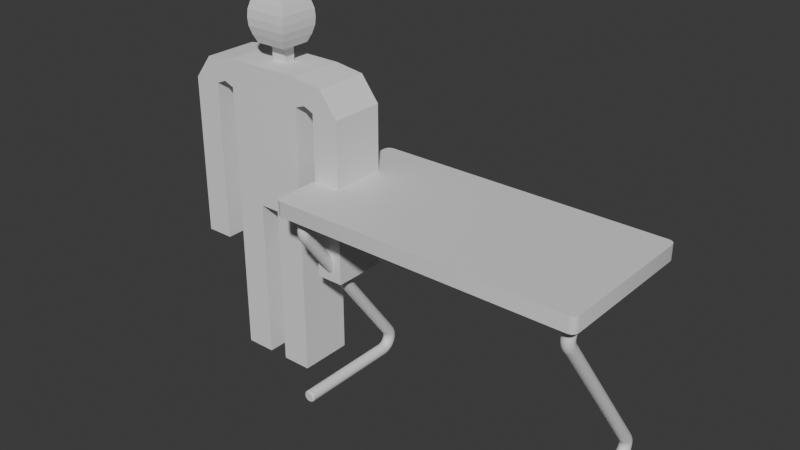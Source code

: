 # Source: Desk.blend  (saved by Blender 4.1.23; exported with 4.5.12 LTS)
import bpy
from mathutils import Matrix  # noqa: F401  (used for matrix-valued properties, if any)

bpy.ops.wm.read_factory_settings(use_empty=True)
scene = bpy.context.scene
scene.name = 'Scene'

# ---- collections
col_desk = bpy.data.collections.new('Desk'); scene.collection.children.link(col_desk)
col_reference = bpy.data.collections.new('Reference'); scene.collection.children.link(col_reference)

# ---- materials (node trees are filled in below, after node groups)
mat_tabletop = bpy.data.materials.new('Tabletop')
mat_tabletop.use_transparent_shadow = False
mat_supports = bpy.data.materials.new('Supports')
mat_supports.use_transparent_shadow = False

# ---- material node trees
mat_tabletop.use_nodes = True; mat_tabletop.node_tree.nodes.clear()
_N = mat_tabletop.node_tree.nodes; _L = mat_tabletop.node_tree.links
n0 = _N.new('ShaderNodeBsdfPrincipled'); n0.name = 'Principled BSDF'; n0.location = (10, 300)
n1 = _N.new('ShaderNodeOutputMaterial'); n1.name = 'Material Output'; n1.location = (300, 300)
_L.new(n0.outputs[0], n1.inputs[0])
n1.is_active_output = True
mat_supports.use_nodes = True; mat_supports.node_tree.nodes.clear()
_N = mat_supports.node_tree.nodes; _L = mat_supports.node_tree.links
n0 = _N.new('ShaderNodeBsdfPrincipled'); n0.name = 'Principled BSDF'; n0.location = (10, 300)
n1 = _N.new('ShaderNodeOutputMaterial'); n1.name = 'Material Output'; n1.location = (300, 300)
_L.new(n0.outputs[0], n1.inputs[0])
n1.is_active_output = True

# ---- world
world_world = bpy.data.worlds.new('World'); scene.world = world_world
world_world.use_nodes = True; world_world.node_tree.nodes.clear()
_N = world_world.node_tree.nodes; _L = world_world.node_tree.links
n0 = _N.new('ShaderNodeOutputWorld'); n0.name = 'World Output'; n0.location = (300, 300)
n1 = _N.new('ShaderNodeBackground'); n1.name = 'Background'; n1.location = (10, 300)
n1.inputs[0].default_value = (0.05088, 0.05088, 0.05088, 1.0)
_L.new(n1.outputs[0], n0.inputs[0])
n0.is_active_output = True
world_world.color = (0.05088, 0.05088, 0.05088)
world_world.use_sun_shadow = False
world_world.sun_shadow_jitter_overblur = 0.0

# ---- meshes
me_cube_001 = bpy.data.meshes.new('Cube.001')
me_cube_001.from_pydata([(-0.72, -0.375, -0.0375), (-0.75, -0.345, -0.0375), (-0.735, -0.371, -0.0375), (-0.746, -0.36, -0.0375), (-0.75, -0.345, 0.0375), (-0.72, -0.375, 0.0375), (-0.746, -0.36, 0.0375), (-0.735, -0.371, 0.0375), (-0.75, 0.345, -0.0375), (-0.72, 0.375, -0.0375), (-0.746, 0.36, -0.0375), (-0.735, 0.371, -0.0375), (-0.72, 0.375, 0.0375), (-0.75, 0.345, 0.0375), (-0.735, 0.371, 0.0375), (-0.746, 0.36, 0.0375), (0.75, -0.345, -0.0375), (0.72, -0.375, -0.0375), (0.746, -0.36, -0.0375), (0.735, -0.371, -0.0375), (0.72, -0.375, 0.0375), (0.75, -0.345, 0.0375), (0.735, -0.371, 0.0375), (0.746, -0.36, 0.0375), (0.72, 0.375, -0.0375), (0.75, 0.345, -0.0375), (0.735, 0.371, -0.0375), (0.746, 0.36, -0.0375), (0.75, 0.345, 0.0375), (0.72, 0.375, 0.0375), (0.746, 0.36, 0.0375), (0.735, 0.371, 0.0375)], [], [(17, 20, 5, 0), (25, 28, 21, 16), (28, 30, 31, 29, 12, 14, 15, 13, 4, 6, 7, 5, 20, 22, 23, 21), (1, 4, 13, 8), (9, 12, 29, 24), (0, 5, 7, 2), (2, 7, 6, 3), (3, 6, 4, 1), (12, 9, 11, 14), (14, 11, 10, 15), (15, 10, 8, 13), (28, 25, 27, 30), (30, 27, 26, 31), (31, 26, 24, 29), (20, 17, 19, 22), (22, 19, 18, 23), (23, 18, 16, 21), (8, 10, 11, 9, 24, 26, 27, 25, 16, 18, 19, 17, 0, 2, 3, 1)])
me_cube_001.polygons.foreach_set('use_smooth', [True] * 18)
_k = set([(0, 2), (0, 17), (1, 3), (1, 8), (2, 3), (4, 6), (4, 13), (5, 7), (5, 20), (6, 7), (8, 10), (9, 11), (9, 24), (10, 11), (12, 14), (12, 29), (13, 15), (14, 15), (16, 18), (16, 25), (17, 19), (18, 19), (20, 22), (21, 23), (21, 28), (22, 23), (24, 26), (25, 27), (26, 27), (28, 30), (29, 31), (30, 31)])
me_cube_001.attributes.new('sharp_edge', 'BOOLEAN', 'EDGE').data.foreach_set('value', [ (min(e.vertices), max(e.vertices)) in _k for e in me_cube_001.edges])
_uv = me_cube_001.uv_layers.new(name='UVMap')
_uv.uv.foreach_set('vector', [0.375, 0.755, 0.625, 0.755, 0.625, 0.995, 0.375, 0.995, 0.375, 0.51, 0.625, 0.51, 0.625, 0.74, 0.375, 0.74, 0.625, 0.51, 0.6257, 0.505, 0.6275, 0.5013, 0.63, 0.5, 0.87, 0.5, 0.8725, 0.5013, 0.8743, 0.505, 0.875, 0.51, 0.875, 0.74, 0.8743, 0.745, 0.8725, 0.7487, 0.87, 0.75, 0.63, 0.75, 0.6275, 0.7487, 0.6257, 0.745, 0.625, 0.74, 0.375, 0.01, 0.625, 0.01, 0.625, 0.24, 0.375, 0.24, 0.375, 0.255, 0.625, 0.255, 0.625, 0.495, 0.375, 0.495, 0.375, 0.995, 0.625, 0.995, 0.625, 1.0, 0.375, 1.0, 0.375, 0.0, 0.625, 0.0, 0.625, 0.005, 0.375, 0.005, 0.375, 0.005, 0.625, 0.005, 0.625, 0.01, 0.375, 0.01, 0.625, 0.255, 0.375, 0.255, 0.375, 0.2525, 0.625, 0.2525, 0.625, 0.2525, 0.375, 0.2525, 0.375, 0.245, 0.625, 0.245, 0.625, 0.245, 0.375, 0.245, 0.375, 0.24, 0.625, 0.24, 0.625, 0.51, 0.375, 0.51, 0.375, 0.505, 0.625, 0.505, 0.625, 0.505, 0.375, 0.505, 0.375, 0.4975, 0.625, 0.4975, 0.625, 0.4975, 0.375, 0.4975, 0.375, 0.495, 0.625, 0.495, 0.625, 0.755, 0.375, 0.755, 0.375, 0.7525, 0.625, 0.7525, 0.625, 0.7525, 0.375, 0.7525, 0.375, 0.745, 0.625, 0.745, 0.625, 0.745, 0.375, 0.745, 0.375, 0.74, 0.625, 0.74, 0.125, 0.51, 0.1257, 0.505, 0.1275, 0.5013, 0.13, 0.5, 0.37, 0.5, 0.3725, 0.5013, 0.3743, 0.505, 0.375, 0.51, 0.375, 0.74, 0.3743, 0.745, 0.3725, 0.7487, 0.37, 0.75, 0.13, 0.75, 0.1275, 0.7487, 0.1257, 0.745, 0.125, 0.74])
me_cube_001.materials.append(mat_tabletop)
me_cube_001.update()
me_cylinder = bpy.data.meshes.new('Cylinder')
me_cylinder.from_pydata([(0.675, -0.225, 0.962), (0.69, -0.225, 0.958), (0.701, -0.225, 0.947), (0.705, -0.225, 0.932), (0.701, -0.225, 0.917), (0.69, -0.225, 0.906), (0.675, -0.225, 0.902), (0.66, -0.225, 0.906), (0.649, -0.225, 0.917), (0.645, -0.225, 0.932), (0.649, -0.225, 0.947), (0.66, -0.225, 0.958), (0.675, -0.2511, 0.9581), (0.69, -0.25, 0.9543), (0.701, -0.2468, 0.9438), (0.705, -0.2424, 0.9294), (0.701, -0.2381, 0.9151), (0.69, -0.2349, 0.9046), (0.675, -0.2337, 0.9007), (0.66, -0.2349, 0.9046), (0.649, -0.2381, 0.9151), (0.645, -0.2424, 0.9294), (0.649, -0.2468, 0.9438), (0.66, -0.25, 0.9543), (0.675, -0.275, 0.9468), (0.69, -0.2728, 0.9435), (0.701, -0.2667, 0.9344), (0.705, -0.2583, 0.9219), (0.701, -0.25, 0.9094), (0.69, -0.2439, 0.9003), (0.675, -0.2417, 0.8969), (0.66, -0.2439, 0.9003), (0.649, -0.25, 0.9094), (0.645, -0.2583, 0.9219), (0.649, -0.2667, 0.9344), (0.66, -0.2728, 0.9435), (0.675, -0.2946, 0.9291), (0.69, -0.2915, 0.9265), (0.701, -0.283, 0.9196), (0.705, -0.2714, 0.9101), (0.701, -0.2598, 0.9005), (0.69, -0.2513, 0.8936), (0.675, -0.2482, 0.891), (0.66, -0.2513, 0.8936), (0.649, -0.2598, 0.9005), (0.645, -0.2714, 0.9101), (0.649, -0.283, 0.9196), (0.66, -0.2915, 0.9265), (0.675, -0.3081, 0.9064), (0.69, -0.3044, 0.9049), (0.701, -0.2943, 0.9007), (0.705, -0.2804, 0.895), (0.701, -0.2666, 0.8892), (0.69, -0.2564, 0.885), (0.675, -0.2527, 0.8835), (0.66, -0.2564, 0.885), (0.649, -0.2666, 0.8892), (0.645, -0.2804, 0.895), (0.649, -0.2943, 0.9007), (0.66, -0.3044, 0.9049), (0.675, -0.3146, 0.8808), (0.69, -0.3106, 0.8804), (0.701, -0.2996, 0.8793), (0.705, -0.2847, 0.8779), (0.701, -0.2698, 0.8764), (0.69, -0.2589, 0.8753), (0.675, -0.2549, 0.8749), (0.66, -0.2589, 0.8753), (0.649, -0.2698, 0.8764), (0.645, -0.2847, 0.8779), (0.649, -0.2996, 0.8793), (0.66, -0.3106, 0.8804), (0.675, -0.3133, 0.8544), (0.69, -0.3093, 0.8552), (0.701, -0.2986, 0.8574), (0.705, -0.2838, 0.8603), (0.701, -0.2691, 0.8632), (0.69, -0.2584, 0.8654), (0.675, -0.2544, 0.8661), (0.66, -0.2584, 0.8654), (0.649, -0.2691, 0.8632), (0.645, -0.2838, 0.8603), (0.649, -0.2986, 0.8574), (0.66, -0.3093, 0.8552), (0.675, -0.3044, 0.8296), (0.69, -0.3008, 0.8315), (0.701, -0.2911, 0.8366), (0.705, -0.2779, 0.8437), (0.701, -0.2647, 0.8508), (0.69, -0.255, 0.856), (0.675, -0.2515, 0.8579), (0.66, -0.255, 0.856), (0.649, -0.2647, 0.8508), (0.645, -0.2779, 0.8437), (0.649, -0.2911, 0.8366), (0.66, -0.3008, 0.8315), (0.675, -0.2886, 0.8084), (0.69, -0.2858, 0.8112), (0.701, -0.278, 0.819), (0.705, -0.2674, 0.8296), (0.701, -0.2568, 0.8402), (0.69, -0.2491, 0.8479), (0.675, -0.2462, 0.8508), (0.66, -0.2491, 0.8479), (0.649, -0.2568, 0.8402), (0.645, -0.2674, 0.8296), (0.649, -0.278, 0.819), (0.66, -0.2858, 0.8112), (0.675, 0.225, -0.03), (0.69, 0.225, -0.02598), (0.701, 0.225, -0.015), (0.705, 0.225, 5.797e-08), (0.701, 0.225, 0.015), (0.69, 0.225, 0.02598), (0.675, 0.225, 0.03), (0.66, 0.225, 0.02598), (0.649, 0.225, 0.015), (0.645, 0.225, 5.797e-08), (0.649, 0.225, -0.015), (0.66, 0.225, -0.02598), (0.675, 0.2511, -0.02612), (0.69, 0.25, -0.02228), (0.701, 0.2468, -0.01177), (0.705, 0.2424, 0.002584), (0.701, 0.2381, 0.01694), (0.69, 0.2349, 0.02745), (0.675, 0.2337, 0.03129), (0.66, 0.2349, 0.02745), (0.649, 0.2381, 0.01694), (0.645, 0.2424, 0.002584), (0.649, 0.2468, -0.01177), (0.66, 0.25, -0.02228), (0.675, 0.275, -0.01483), (0.69, 0.2728, -0.01149), (0.701, 0.2667, -0.00236), (0.705, 0.2583, 0.01011), (0.701, 0.25, 0.02258), (0.69, 0.2439, 0.03171), (0.675, 0.2417, 0.03506), (0.66, 0.2439, 0.03171), (0.649, 0.25, 0.02258), (0.645, 0.2583, 0.01011), (0.649, 0.2667, -0.00236), (0.66, 0.2728, -0.01149), (0.675, 0.2946, 0.002905), (0.69, 0.2915, 0.005454), (0.701, 0.283, 0.01242), (0.705, 0.2714, 0.02194), (0.701, 0.2598, 0.03145), (0.69, 0.2513, 0.03842), (0.675, 0.2482, 0.04097), (0.66, 0.2513, 0.03842), (0.649, 0.2598, 0.03145), (0.645, 0.2714, 0.02194), (0.649, 0.283, 0.01242), (0.66, 0.2915, 0.005454), (0.675, 0.3081, 0.02556), (0.69, 0.3044, 0.0271), (0.701, 0.2943, 0.0313), (0.705, 0.2804, 0.03704), (0.701, 0.2666, 0.04278), (0.69, 0.2564, 0.04698), (0.675, 0.2527, 0.04852), (0.66, 0.2564, 0.04698), (0.649, 0.2666, 0.04278), (0.645, 0.2804, 0.03704), (0.649, 0.2943, 0.0313), (0.66, 0.3044, 0.0271), (0.675, 0.3146, 0.05118), (0.69, 0.3106, 0.05157), (0.701, 0.2996, 0.05265), (0.705, 0.2847, 0.05412), (0.701, 0.2698, 0.05559), (0.69, 0.2589, 0.05667), (0.675, 0.2549, 0.05706), (0.66, 0.2589, 0.05667), (0.649, 0.2698, 0.05559), (0.645, 0.2847, 0.05412), (0.649, 0.2996, 0.05265), (0.66, 0.3106, 0.05157), (0.675, 0.3133, 0.07756), (0.69, 0.3093, 0.07677), (0.701, 0.2986, 0.07463), (0.705, 0.2838, 0.07171), (0.701, 0.2691, 0.06878), (0.69, 0.2584, 0.06664), (0.675, 0.2544, 0.06585), (0.66, 0.2584, 0.06664), (0.649, 0.2691, 0.06878), (0.645, 0.2838, 0.07171), (0.649, 0.2986, 0.07463), (0.66, 0.3093, 0.07677), (0.675, 0.3044, 0.1024), (0.69, 0.3008, 0.1005), (0.701, 0.2911, 0.09535), (0.705, 0.2779, 0.08828), (0.701, 0.2647, 0.08121), (0.69, 0.255, 0.07604), (0.675, 0.2515, 0.07414), (0.66, 0.255, 0.07604), (0.649, 0.2647, 0.08121), (0.645, 0.2779, 0.08828), (0.649, 0.2911, 0.09535), (0.66, 0.3008, 0.1005), (0.675, 0.2885, 0.1236), (0.69, 0.2857, 0.1208), (0.701, 0.2779, 0.113), (0.705, 0.2673, 0.1024), (0.701, 0.2567, 0.09182), (0.69, 0.2489, 0.08406), (0.675, 0.2461, 0.08122), (0.66, 0.2489, 0.08406), (0.649, 0.2567, 0.09182), (0.645, 0.2673, 0.1024), (0.649, 0.2779, 0.113), (0.66, 0.2857, 0.1208), (0.675, -0.3, -0.02224), (0.675, -0.2925, -0.03), (0.675, -0.2978, -0.02773), (0.6861, -0.3, -0.01926), (0.69, -0.2925, -0.02598), (0.6889, -0.2978, -0.02401), (0.6943, -0.3, -0.01112), (0.701, -0.2925, -0.015), (0.699, -0.2978, -0.01386), (0.6972, -0.3, -3.143e-08), (0.705, -0.2925, -3.143e-08), (0.7027, -0.2978, -3.143e-08), (0.6943, -0.3, 0.01112), (0.701, -0.2925, 0.015), (0.699, -0.2978, 0.01386), (0.6861, -0.3, 0.01926), (0.69, -0.2925, 0.02598), (0.6889, -0.2978, 0.02401), (0.675, -0.3, 0.02224), (0.675, -0.2925, 0.03), (0.675, -0.2978, 0.02773), (0.6639, -0.3, 0.01926), (0.66, -0.2925, 0.02598), (0.6611, -0.2978, 0.02401), (0.6557, -0.3, 0.01112), (0.649, -0.2925, 0.015), (0.651, -0.2978, 0.01386), (0.6528, -0.3, -3.143e-08), (0.645, -0.2925, -3.143e-08), (0.6473, -0.2978, -3.143e-08), (0.6557, -0.3, -0.01112), (0.649, -0.2925, -0.015), (0.651, -0.2978, -0.01386), (0.6639, -0.3, -0.01926), (0.66, -0.2925, -0.02598), (0.6611, -0.2978, -0.02401), (0.675, 0.3, 0.9542), (0.675, 0.2925, 0.962), (0.675, 0.2978, 0.9597), (0.6861, 0.3, 0.9513), (0.69, 0.2925, 0.958), (0.6889, 0.2978, 0.956), (0.6943, 0.3, 0.9431), (0.701, 0.2925, 0.947), (0.699, 0.2978, 0.9459), (0.6972, 0.3, 0.932), (0.705, 0.2925, 0.932), (0.7027, 0.2978, 0.932), (0.6943, 0.3, 0.9209), (0.701, 0.2925, 0.917), (0.699, 0.2978, 0.9181), (0.6861, 0.3, 0.9127), (0.69, 0.2925, 0.906), (0.6889, 0.2978, 0.908), (0.675, 0.3, 0.9098), (0.675, 0.2925, 0.902), (0.675, 0.2978, 0.9043), (0.6639, 0.3, 0.9127), (0.66, 0.2925, 0.906), (0.6611, 0.2978, 0.908), (0.6557, 0.3, 0.9209), (0.649, 0.2925, 0.917), (0.651, 0.2978, 0.9181), (0.6528, 0.3, 0.932), (0.645, 0.2925, 0.932), (0.6473, 0.2978, 0.932), (0.6557, 0.3, 0.9431), (0.649, 0.2925, 0.947), (0.651, 0.2978, 0.9459), (0.6639, 0.3, 0.9513), (0.66, 0.2925, 0.958), (0.6611, 0.2978, 0.956)], [], [(286, 11, 0, 253), (259, 2, 3, 262), (262, 3, 4, 265), (265, 4, 5, 268), (268, 5, 6, 271), (271, 6, 7, 274), (274, 7, 8, 277), (277, 8, 9, 280), (280, 9, 10, 283), (283, 10, 11, 286), (3, 2, 14, 15), (256, 1, 2, 259), (253, 0, 1, 256), (19, 18, 30, 31), (11, 10, 22, 23), (2, 1, 13, 14), (10, 9, 21, 22), (9, 8, 20, 21), (8, 7, 19, 20), (7, 6, 18, 19), (6, 5, 17, 18), (5, 4, 16, 17), (4, 3, 15, 16), (0, 11, 23, 12), (1, 0, 12, 13), (31, 30, 42, 43), (16, 15, 27, 28), (23, 22, 34, 35), (13, 12, 24, 25), (20, 19, 31, 32), (17, 16, 28, 29), (12, 23, 35, 24), (14, 13, 25, 26), (21, 20, 32, 33), (18, 17, 29, 30), (15, 14, 26, 27), (22, 21, 33, 34), (46, 45, 57, 58), (28, 27, 39, 40), (35, 34, 46, 47), (25, 24, 36, 37), (32, 31, 43, 44), (29, 28, 40, 41), (24, 35, 47, 36), (26, 25, 37, 38), (33, 32, 44, 45), (30, 29, 41, 42), (27, 26, 38, 39), (34, 33, 45, 46), (51, 50, 62, 63), (43, 42, 54, 55), (40, 39, 51, 52), (47, 46, 58, 59), (37, 36, 48, 49), (44, 43, 55, 56), (41, 40, 52, 53), (36, 47, 59, 48), (38, 37, 49, 50), (45, 44, 56, 57), (42, 41, 53, 54), (39, 38, 50, 51), (63, 62, 74, 75), (58, 57, 69, 70), (55, 54, 66, 67), (52, 51, 63, 64), (59, 58, 70, 71), (49, 48, 60, 61), (56, 55, 67, 68), (53, 52, 64, 65), (48, 59, 71, 60), (50, 49, 61, 62), (57, 56, 68, 69), (54, 53, 65, 66), (78, 77, 89, 90), (70, 69, 81, 82), (67, 66, 78, 79), (64, 63, 75, 76), (71, 70, 82, 83), (61, 60, 72, 73), (68, 67, 79, 80), (65, 64, 76, 77), (60, 71, 83, 72), (62, 61, 73, 74), (69, 68, 80, 81), (66, 65, 77, 78), (90, 89, 101, 102), (75, 74, 86, 87), (82, 81, 93, 94), (79, 78, 90, 91), (76, 75, 87, 88), (83, 82, 94, 95), (73, 72, 84, 85), (80, 79, 91, 92), (77, 76, 88, 89), (72, 83, 95, 84), (74, 73, 85, 86), (81, 80, 92, 93), (87, 86, 98, 99), (94, 93, 105, 106), (91, 90, 102, 103), (88, 87, 99, 100), (95, 94, 106, 107), (85, 84, 96, 97), (92, 91, 103, 104), (89, 88, 100, 101), (84, 95, 107, 96), (86, 85, 97, 98), (93, 92, 104, 105), (250, 119, 108, 217), (223, 110, 111, 226), (226, 111, 112, 229), (229, 112, 113, 232), (232, 113, 114, 235), (235, 114, 115, 238), (238, 115, 116, 241), (241, 116, 117, 244), (244, 117, 118, 247), (247, 118, 119, 250), (111, 110, 122, 123), (220, 109, 110, 223), (217, 108, 109, 220), (127, 126, 138, 139), (119, 118, 130, 131), (110, 109, 121, 122), (118, 117, 129, 130), (117, 116, 128, 129), (116, 115, 127, 128), (115, 114, 126, 127), (114, 113, 125, 126), (113, 112, 124, 125), (112, 111, 123, 124), (108, 119, 131, 120), (109, 108, 120, 121), (139, 138, 150, 151), (124, 123, 135, 136), (131, 130, 142, 143), (121, 120, 132, 133), (128, 127, 139, 140), (125, 124, 136, 137), (120, 131, 143, 132), (122, 121, 133, 134), (129, 128, 140, 141), (126, 125, 137, 138), (123, 122, 134, 135), (130, 129, 141, 142), (154, 153, 165, 166), (136, 135, 147, 148), (143, 142, 154, 155), (133, 132, 144, 145), (140, 139, 151, 152), (137, 136, 148, 149), (132, 143, 155, 144), (134, 133, 145, 146), (141, 140, 152, 153), (138, 137, 149, 150), (135, 134, 146, 147), (142, 141, 153, 154), (159, 158, 170, 171), (151, 150, 162, 163), (148, 147, 159, 160), (155, 154, 166, 167), (145, 144, 156, 157), (152, 151, 163, 164), (149, 148, 160, 161), (144, 155, 167, 156), (146, 145, 157, 158), (153, 152, 164, 165), (150, 149, 161, 162), (147, 146, 158, 159), (171, 170, 182, 183), (166, 165, 177, 178), (163, 162, 174, 175), (160, 159, 171, 172), (167, 166, 178, 179), (157, 156, 168, 169), (164, 163, 175, 176), (161, 160, 172, 173), (156, 167, 179, 168), (158, 157, 169, 170), (165, 164, 176, 177), (162, 161, 173, 174), (186, 185, 197, 198), (178, 177, 189, 190), (175, 174, 186, 187), (172, 171, 183, 184), (179, 178, 190, 191), (169, 168, 180, 181), (176, 175, 187, 188), (173, 172, 184, 185), (168, 179, 191, 180), (170, 169, 181, 182), (177, 176, 188, 189), (174, 173, 185, 186), (198, 197, 209, 210), (183, 182, 194, 195), (190, 189, 201, 202), (187, 186, 198, 199), (184, 183, 195, 196), (191, 190, 202, 203), (181, 180, 192, 193), (188, 187, 199, 200), (185, 184, 196, 197), (180, 191, 203, 192), (182, 181, 193, 194), (189, 188, 200, 201), (205, 204, 215, 214, 213, 212, 211, 210, 209, 208, 207, 206), (195, 194, 206, 207), (202, 201, 213, 214), (199, 198, 210, 211), (196, 195, 207, 208), (203, 202, 214, 215), (193, 192, 204, 205), (200, 199, 211, 212), (197, 196, 208, 209), (192, 203, 215, 204), (194, 193, 205, 206), (201, 200, 212, 213), (107, 106, 212, 211), (97, 96, 210, 209), (104, 103, 215, 214), (101, 100, 206, 205), (96, 107, 211, 210), (98, 97, 209, 208), (105, 104, 214, 213), (102, 101, 205, 204), (99, 98, 208, 207), (106, 105, 213, 212), (103, 102, 204, 215), (100, 99, 207, 206), (217, 220, 221, 218), (218, 221, 219, 216), (220, 223, 224, 221), (221, 224, 222, 219), (223, 226, 227, 224), (224, 227, 225, 222), (226, 229, 230, 227), (227, 230, 228, 225), (229, 232, 233, 230), (230, 233, 231, 228), (232, 235, 236, 233), (233, 236, 234, 231), (235, 238, 239, 236), (236, 239, 237, 234), (238, 241, 242, 239), (239, 242, 240, 237), (241, 244, 245, 242), (242, 245, 243, 240), (244, 247, 248, 245), (245, 248, 246, 243), (247, 250, 251, 248), (248, 251, 249, 246), (250, 217, 218, 251), (251, 218, 216, 249), (216, 219, 222, 225, 228, 231, 234, 237, 240, 243, 246, 249), (253, 256, 257, 254), (254, 257, 255, 252), (256, 259, 260, 257), (257, 260, 258, 255), (259, 262, 263, 260), (260, 263, 261, 258), (262, 265, 266, 263), (263, 266, 264, 261), (265, 268, 269, 266), (266, 269, 267, 264), (268, 271, 272, 269), (269, 272, 270, 267), (271, 274, 275, 272), (272, 275, 273, 270), (274, 277, 278, 275), (275, 278, 276, 273), (277, 280, 281, 278), (278, 281, 279, 276), (280, 283, 284, 281), (281, 284, 282, 279), (283, 286, 287, 284), (284, 287, 285, 282), (286, 253, 254, 287), (287, 254, 252, 285), (252, 255, 258, 261, 264, 267, 270, 273, 276, 279, 282, 285)])
me_cylinder.polygons.foreach_set('use_smooth', [True] * 279)
_k = set([(204, 205), (204, 215), (205, 206), (206, 207), (207, 208), (208, 209), (209, 210), (210, 211), (211, 212), (212, 213), (213, 214), (214, 215), (216, 219), (216, 249), (217, 220), (217, 250), (219, 222), (220, 223), (222, 225), (223, 226), (225, 228), (226, 229), (228, 231), (229, 232), (231, 234), (232, 235), (234, 237), (235, 238), (237, 240), (238, 241), (240, 243), (241, 244), (243, 246), (244, 247), (246, 249), (247, 250), (252, 255), (252, 285), (253, 256), (253, 286), (255, 258), (256, 259), (258, 261), (259, 262), (261, 264), (262, 265), (264, 267), (265, 268), (267, 270), (268, 271), (270, 273), (271, 274), (273, 276), (274, 277), (276, 279), (277, 280), (279, 282), (280, 283), (282, 285), (283, 286)])
me_cylinder.attributes.new('sharp_edge', 'BOOLEAN', 'EDGE').data.foreach_set('value', [ (min(e.vertices), max(e.vertices)) in _k for e in me_cylinder.edges])
_uv = me_cylinder.uv_layers.new(name='UVMap')
_uv.uv.foreach_set('vector', [0.08333, 0.5071, 0.08333, 1.0, 7.451e-08, 1.0, 7.451e-08, 0.5071, 0.8333, 0.5071, 0.8333, 1.0, 0.75, 1.0, 0.75, 0.5071, 0.75, 0.5071, 0.75, 1.0, 0.6667, 1.0, 0.6667, 0.5071, 0.6667, 0.5071, 0.6667, 1.0, 0.5833, 1.0, 0.5833, 0.5071, 0.5833, 0.5071, 0.5833, 1.0, 0.5, 1.0, 0.5, 0.5071, 0.5, 0.5071, 0.5, 1.0, 0.4167, 1.0, 0.4167, 0.5071, 0.4167, 0.5071, 0.4167, 1.0, 0.3333, 1.0, 0.3333, 0.5071, 0.3333, 0.5071, 0.3333, 1.0, 0.25, 1.0, 0.25, 0.5071, 0.25, 0.5071, 0.25, 1.0, 0.1667, 1.0, 0.1667, 0.5071, 0.1667, 0.5071, 0.1667, 1.0, 0.08333, 1.0, 0.08333, 0.5071, 0.75, 1.0, 0.8333, 1.0, 0.8333, 1.0, 0.75, 1.0, 0.9167, 0.5071, 0.9167, 1.0, 0.8333, 1.0, 0.8333, 0.5071, 1.0, 0.5071, 1.0, 1.0, 0.9167, 1.0, 0.9167, 0.5071, 0.4167, 1.0, 0.5, 1.0, 0.5, 1.0, 0.4167, 1.0, 0.08333, 1.0, 0.1667, 1.0, 0.1667, 1.0, 0.08333, 1.0, 0.8333, 1.0, 0.9167, 1.0, 0.9167, 1.0, 0.8333, 1.0, 0.1667, 1.0, 0.25, 1.0, 0.25, 1.0, 0.1667, 1.0, 0.25, 1.0, 0.3333, 1.0, 0.3333, 1.0, 0.25, 1.0, 0.3333, 1.0, 0.4167, 1.0, 0.4167, 1.0, 0.3333, 1.0, 0.4167, 1.0, 0.5, 1.0, 0.5, 1.0, 0.4167, 1.0, 0.5, 1.0, 0.5833, 1.0, 0.5833, 1.0, 0.5, 1.0, 0.5833, 1.0, 0.6667, 1.0, 0.6667, 1.0, 0.5833, 1.0, 0.6667, 1.0, 0.75, 1.0, 0.75, 1.0, 0.6667, 1.0, 7.451e-08, 1.0, 0.08333, 1.0, 0.08333, 1.0, 7.451e-08, 1.0, 0.9167, 1.0, 1.0, 1.0, 1.0, 1.0, 0.9167, 1.0, 0.4167, 1.0, 0.5, 1.0, 0.5, 1.0, 0.4167, 1.0, 0.6667, 1.0, 0.75, 1.0, 0.75, 1.0, 0.6667, 1.0, 0.08333, 1.0, 0.1667, 1.0, 0.1667, 1.0, 0.08333, 1.0, 0.9167, 1.0, 1.0, 1.0, 1.0, 1.0, 0.9167, 1.0, 0.3333, 1.0, 0.4167, 1.0, 0.4167, 1.0, 0.3333, 1.0, 0.5833, 1.0, 0.6667, 1.0, 0.6667, 1.0, 0.5833, 1.0, 7.451e-08, 1.0, 0.08333, 1.0, 0.08333, 1.0, 7.451e-08, 1.0, 0.8333, 1.0, 0.9167, 1.0, 0.9167, 1.0, 0.8333, 1.0, 0.25, 1.0, 0.3333, 1.0, 0.3333, 1.0, 0.25, 1.0, 0.5, 1.0, 0.5833, 1.0, 0.5833, 1.0, 0.5, 1.0, 0.75, 1.0, 0.8333, 1.0, 0.8333, 1.0, 0.75, 1.0, 0.1667, 1.0, 0.25, 1.0, 0.25, 1.0, 0.1667, 1.0, 0.1667, 1.0, 0.25, 1.0, 0.25, 1.0, 0.1667, 1.0, 0.6667, 1.0, 0.75, 1.0, 0.75, 1.0, 0.6667, 1.0, 0.08333, 1.0, 0.1667, 1.0, 0.1667, 1.0, 0.08333, 1.0, 0.9167, 1.0, 1.0, 1.0, 1.0, 1.0, 0.9167, 1.0, 0.3333, 1.0, 0.4167, 1.0, 0.4167, 1.0, 0.3333, 1.0, 0.5833, 1.0, 0.6667, 1.0, 0.6667, 1.0, 0.5833, 1.0, 7.451e-08, 1.0, 0.08333, 1.0, 0.08333, 1.0, 7.451e-08, 1.0, 0.8333, 1.0, 0.9167, 1.0, 0.9167, 1.0, 0.8333, 1.0, 0.25, 1.0, 0.3333, 1.0, 0.3333, 1.0, 0.25, 1.0, 0.5, 1.0, 0.5833, 1.0, 0.5833, 1.0, 0.5, 1.0, 0.75, 1.0, 0.8333, 1.0, 0.8333, 1.0, 0.75, 1.0, 0.1667, 1.0, 0.25, 1.0, 0.25, 1.0, 0.1667, 1.0, 0.75, 1.0, 0.8333, 1.0, 0.8333, 1.0, 0.75, 1.0, 0.4167, 1.0, 0.5, 1.0, 0.5, 1.0, 0.4167, 1.0, 0.6667, 1.0, 0.75, 1.0, 0.75, 1.0, 0.6667, 1.0, 0.08333, 1.0, 0.1667, 1.0, 0.1667, 1.0, 0.08333, 1.0, 0.9167, 1.0, 1.0, 1.0, 1.0, 1.0, 0.9167, 1.0, 0.3333, 1.0, 0.4167, 1.0, 0.4167, 1.0, 0.3333, 1.0, 0.5833, 1.0, 0.6667, 1.0, 0.6667, 1.0, 0.5833, 1.0, 7.451e-08, 1.0, 0.08333, 1.0, 0.08333, 1.0, 7.451e-08, 1.0, 0.8333, 1.0, 0.9167, 1.0, 0.9167, 1.0, 0.8333, 1.0, 0.25, 1.0, 0.3333, 1.0, 0.3333, 1.0, 0.25, 1.0, 0.5, 1.0, 0.5833, 1.0, 0.5833, 1.0, 0.5, 1.0, 0.75, 1.0, 0.8333, 1.0, 0.8333, 1.0, 0.75, 1.0, 0.75, 1.0, 0.8333, 1.0, 0.8333, 1.0, 0.75, 1.0, 0.1667, 1.0, 0.25, 1.0, 0.25, 1.0, 0.1667, 1.0, 0.4167, 1.0, 0.5, 1.0, 0.5, 1.0, 0.4167, 1.0, 0.6667, 1.0, 0.75, 1.0, 0.75, 1.0, 0.6667, 1.0, 0.08333, 1.0, 0.1667, 1.0, 0.1667, 1.0, 0.08333, 1.0, 0.9167, 1.0, 1.0, 1.0, 1.0, 1.0, 0.9167, 1.0, 0.3333, 1.0, 0.4167, 1.0, 0.4167, 1.0, 0.3333, 1.0, 0.5833, 1.0, 0.6667, 1.0, 0.6667, 1.0, 0.5833, 1.0, 7.451e-08, 1.0, 0.08333, 1.0, 0.08333, 1.0, 7.451e-08, 1.0, 0.8333, 1.0, 0.9167, 1.0, 0.9167, 1.0, 0.8333, 1.0, 0.25, 1.0, 0.3333, 1.0, 0.3333, 1.0, 0.25, 1.0, 0.5, 1.0, 0.5833, 1.0, 0.5833, 1.0, 0.5, 1.0, 0.5, 1.0, 0.5833, 1.0, 0.5833, 1.0, 0.5, 1.0, 0.1667, 1.0, 0.25, 1.0, 0.25, 1.0, 0.1667, 1.0, 0.4167, 1.0, 0.5, 1.0, 0.5, 1.0, 0.4167, 1.0, 0.6667, 1.0, 0.75, 1.0, 0.75, 1.0, 0.6667, 1.0, 0.08333, 1.0, 0.1667, 1.0, 0.1667, 1.0, 0.08333, 1.0, 0.9167, 1.0, 1.0, 1.0, 1.0, 1.0, 0.9167, 1.0, 0.3333, 1.0, 0.4167, 1.0, 0.4167, 1.0, 0.3333, 1.0, 0.5833, 1.0, 0.6667, 1.0, 0.6667, 1.0, 0.5833, 1.0, 7.451e-08, 1.0, 0.08333, 1.0, 0.08333, 1.0, 7.451e-08, 1.0, 0.8333, 1.0, 0.9167, 1.0, 0.9167, 1.0, 0.8333, 1.0, 0.25, 1.0, 0.3333, 1.0, 0.3333, 1.0, 0.25, 1.0, 0.5, 1.0, 0.5833, 1.0, 0.5833, 1.0, 0.5, 1.0, 0.5, 1.0, 0.5833, 1.0, 0.5833, 1.0, 0.5, 1.0, 0.75, 1.0, 0.8333, 1.0, 0.8333, 1.0, 0.75, 1.0, 0.1667, 1.0, 0.25, 1.0, 0.25, 1.0, 0.1667, 1.0, 0.4167, 1.0, 0.5, 1.0, 0.5, 1.0, 0.4167, 1.0, 0.6667, 1.0, 0.75, 1.0, 0.75, 1.0, 0.6667, 1.0, 0.08333, 1.0, 0.1667, 1.0, 0.1667, 1.0, 0.08333, 1.0, 0.9167, 1.0, 1.0, 1.0, 1.0, 1.0, 0.9167, 1.0, 0.3333, 1.0, 0.4167, 1.0, 0.4167, 1.0, 0.3333, 1.0, 0.5833, 1.0, 0.6667, 1.0, 0.6667, 1.0, 0.5833, 1.0, 7.451e-08, 1.0, 0.08333, 1.0, 0.08333, 1.0, 7.451e-08, 1.0, 0.8333, 1.0, 0.9167, 1.0, 0.9167, 1.0, 0.8333, 1.0, 0.25, 1.0, 0.3333, 1.0, 0.3333, 1.0, 0.25, 1.0, 0.75, 1.0, 0.8333, 1.0, 0.8333, 1.0, 0.75, 1.0, 0.1667, 1.0, 0.25, 1.0, 0.25, 1.0, 0.1667, 1.0, 0.4167, 1.0, 0.5, 1.0, 0.5, 1.0, 0.4167, 1.0, 0.6667, 1.0, 0.75, 1.0, 0.75, 1.0, 0.6667, 1.0, 0.08333, 1.0, 0.1667, 1.0, 0.1667, 1.0, 0.08333, 1.0, 0.9167, 1.0, 1.0, 1.0, 1.0, 1.0, 0.9167, 1.0, 0.3333, 1.0, 0.4167, 1.0, 0.4167, 1.0, 0.3333, 1.0, 0.5833, 1.0, 0.6667, 1.0, 0.6667, 1.0, 0.5833, 1.0, 7.451e-08, 1.0, 0.08333, 1.0, 0.08333, 1.0, 7.451e-08, 1.0, 0.8333, 1.0, 0.9167, 1.0, 0.9167, 1.0, 0.8333, 1.0, 0.25, 1.0, 0.3333, 1.0, 0.3333, 1.0, 0.25, 1.0, 0.08333, 0.5071, 0.08333, 1.0, 7.451e-08, 1.0, 7.451e-08, 0.5071, 0.8333, 0.5071, 0.8333, 1.0, 0.75, 1.0, 0.75, 0.5071, 0.75, 0.5071, 0.75, 1.0, 0.6667, 1.0, 0.6667, 0.5071, 0.6667, 0.5071, 0.6667, 1.0, 0.5833, 1.0, 0.5833, 0.5071, 0.5833, 0.5071, 0.5833, 1.0, 0.5, 1.0, 0.5, 0.5071, 0.5, 0.5071, 0.5, 1.0, 0.4167, 1.0, 0.4167, 0.5071, 0.4167, 0.5071, 0.4167, 1.0, 0.3333, 1.0, 0.3333, 0.5071, 0.3333, 0.5071, 0.3333, 1.0, 0.25, 1.0, 0.25, 0.5071, 0.25, 0.5071, 0.25, 1.0, 0.1667, 1.0, 0.1667, 0.5071, 0.1667, 0.5071, 0.1667, 1.0, 0.08333, 1.0, 0.08333, 0.5071, 0.75, 1.0, 0.8333, 1.0, 0.8333, 1.0, 0.75, 1.0, 0.9167, 0.5071, 0.9167, 1.0, 0.8333, 1.0, 0.8333, 0.5071, 1.0, 0.5071, 1.0, 1.0, 0.9167, 1.0, 0.9167, 0.5071, 0.4167, 1.0, 0.5, 1.0, 0.5, 1.0, 0.4167, 1.0, 0.08333, 1.0, 0.1667, 1.0, 0.1667, 1.0, 0.08333, 1.0, 0.8333, 1.0, 0.9167, 1.0, 0.9167, 1.0, 0.8333, 1.0, 0.1667, 1.0, 0.25, 1.0, 0.25, 1.0, 0.1667, 1.0, 0.25, 1.0, 0.3333, 1.0, 0.3333, 1.0, 0.25, 1.0, 0.3333, 1.0, 0.4167, 1.0, 0.4167, 1.0, 0.3333, 1.0, 0.4167, 1.0, 0.5, 1.0, 0.5, 1.0, 0.4167, 1.0, 0.5, 1.0, 0.5833, 1.0, 0.5833, 1.0, 0.5, 1.0, 0.5833, 1.0, 0.6667, 1.0, 0.6667, 1.0, 0.5833, 1.0, 0.6667, 1.0, 0.75, 1.0, 0.75, 1.0, 0.6667, 1.0, 7.451e-08, 1.0, 0.08333, 1.0, 0.08333, 1.0, 7.451e-08, 1.0, 0.9167, 1.0, 1.0, 1.0, 1.0, 1.0, 0.9167, 1.0, 0.4167, 1.0, 0.5, 1.0, 0.5, 1.0, 0.4167, 1.0, 0.6667, 1.0, 0.75, 1.0, 0.75, 1.0, 0.6667, 1.0, 0.08333, 1.0, 0.1667, 1.0, 0.1667, 1.0, 0.08333, 1.0, 0.9167, 1.0, 1.0, 1.0, 1.0, 1.0, 0.9167, 1.0, 0.3333, 1.0, 0.4167, 1.0, 0.4167, 1.0, 0.3333, 1.0, 0.5833, 1.0, 0.6667, 1.0, 0.6667, 1.0, 0.5833, 1.0, 7.451e-08, 1.0, 0.08333, 1.0, 0.08333, 1.0, 7.451e-08, 1.0, 0.8333, 1.0, 0.9167, 1.0, 0.9167, 1.0, 0.8333, 1.0, 0.25, 1.0, 0.3333, 1.0, 0.3333, 1.0, 0.25, 1.0, 0.5, 1.0, 0.5833, 1.0, 0.5833, 1.0, 0.5, 1.0, 0.75, 1.0, 0.8333, 1.0, 0.8333, 1.0, 0.75, 1.0, 0.1667, 1.0, 0.25, 1.0, 0.25, 1.0, 0.1667, 1.0, 0.1667, 1.0, 0.25, 1.0, 0.25, 1.0, 0.1667, 1.0, 0.6667, 1.0, 0.75, 1.0, 0.75, 1.0, 0.6667, 1.0, 0.08333, 1.0, 0.1667, 1.0, 0.1667, 1.0, 0.08333, 1.0, 0.9167, 1.0, 1.0, 1.0, 1.0, 1.0, 0.9167, 1.0, 0.3333, 1.0, 0.4167, 1.0, 0.4167, 1.0, 0.3333, 1.0, 0.5833, 1.0, 0.6667, 1.0, 0.6667, 1.0, 0.5833, 1.0, 7.451e-08, 1.0, 0.08333, 1.0, 0.08333, 1.0, 7.451e-08, 1.0, 0.8333, 1.0, 0.9167, 1.0, 0.9167, 1.0, 0.8333, 1.0, 0.25, 1.0, 0.3333, 1.0, 0.3333, 1.0, 0.25, 1.0, 0.5, 1.0, 0.5833, 1.0, 0.5833, 1.0, 0.5, 1.0, 0.75, 1.0, 0.8333, 1.0, 0.8333, 1.0, 0.75, 1.0, 0.1667, 1.0, 0.25, 1.0, 0.25, 1.0, 0.1667, 1.0, 0.75, 1.0, 0.8333, 1.0, 0.8333, 1.0, 0.75, 1.0, 0.4167, 1.0, 0.5, 1.0, 0.5, 1.0, 0.4167, 1.0, 0.6667, 1.0, 0.75, 1.0, 0.75, 1.0, 0.6667, 1.0, 0.08333, 1.0, 0.1667, 1.0, 0.1667, 1.0, 0.08333, 1.0, 0.9167, 1.0, 1.0, 1.0, 1.0, 1.0, 0.9167, 1.0, 0.3333, 1.0, 0.4167, 1.0, 0.4167, 1.0, 0.3333, 1.0, 0.5833, 1.0, 0.6667, 1.0, 0.6667, 1.0, 0.5833, 1.0, 7.451e-08, 1.0, 0.08333, 1.0, 0.08333, 1.0, 7.451e-08, 1.0, 0.8333, 1.0, 0.9167, 1.0, 0.9167, 1.0, 0.8333, 1.0, 0.25, 1.0, 0.3333, 1.0, 0.3333, 1.0, 0.25, 1.0, 0.5, 1.0, 0.5833, 1.0, 0.5833, 1.0, 0.5, 1.0, 0.75, 1.0, 0.8333, 1.0, 0.8333, 1.0, 0.75, 1.0, 0.75, 1.0, 0.8333, 1.0, 0.8333, 1.0, 0.75, 1.0, 0.1667, 1.0, 0.25, 1.0, 0.25, 1.0, 0.1667, 1.0, 0.4167, 1.0, 0.5, 1.0, 0.5, 1.0, 0.4167, 1.0, 0.6667, 1.0, 0.75, 1.0, 0.75, 1.0, 0.6667, 1.0, 0.08333, 1.0, 0.1667, 1.0, 0.1667, 1.0, 0.08333, 1.0, 0.9167, 1.0, 1.0, 1.0, 1.0, 1.0, 0.9167, 1.0, 0.3333, 1.0, 0.4167, 1.0, 0.4167, 1.0, 0.3333, 1.0, 0.5833, 1.0, 0.6667, 1.0, 0.6667, 1.0, 0.5833, 1.0, 7.451e-08, 1.0, 0.08333, 1.0, 0.08333, 1.0, 7.451e-08, 1.0, 0.8333, 1.0, 0.9167, 1.0, 0.9167, 1.0, 0.8333, 1.0, 0.25, 1.0, 0.3333, 1.0, 0.3333, 1.0, 0.25, 1.0, 0.5, 1.0, 0.5833, 1.0, 0.5833, 1.0, 0.5, 1.0, 0.5, 1.0, 0.5833, 1.0, 0.5833, 1.0, 0.5, 1.0, 0.1667, 1.0, 0.25, 1.0, 0.25, 1.0, 0.1667, 1.0, 0.4167, 1.0, 0.5, 1.0, 0.5, 1.0, 0.4167, 1.0, 0.6667, 1.0, 0.75, 1.0, 0.75, 1.0, 0.6667, 1.0, 0.08333, 1.0, 0.1667, 1.0, 0.1667, 1.0, 0.08333, 1.0, 0.9167, 1.0, 1.0, 1.0, 1.0, 1.0, 0.9167, 1.0, 0.3333, 1.0, 0.4167, 1.0, 0.4167, 1.0, 0.3333, 1.0, 0.5833, 1.0, 0.6667, 1.0, 0.6667, 1.0, 0.5833, 1.0, 7.451e-08, 1.0, 0.08333, 1.0, 0.08333, 1.0, 7.451e-08, 1.0, 0.8333, 1.0, 0.9167, 1.0, 0.9167, 1.0, 0.8333, 1.0, 0.25, 1.0, 0.3333, 1.0, 0.3333, 1.0, 0.25, 1.0, 0.5, 1.0, 0.5833, 1.0, 0.5833, 1.0, 0.5, 1.0, 0.5, 1.0, 0.5833, 1.0, 0.5833, 1.0, 0.5, 1.0, 0.75, 1.0, 0.8333, 1.0, 0.8333, 1.0, 0.75, 1.0, 0.1667, 1.0, 0.25, 1.0, 0.25, 1.0, 0.1667, 1.0, 0.4167, 1.0, 0.5, 1.0, 0.5, 1.0, 0.4167, 1.0, 0.6667, 1.0, 0.75, 1.0, 0.75, 1.0, 0.6667, 1.0, 0.08333, 1.0, 0.1667, 1.0, 0.1667, 1.0, 0.08333, 1.0, 0.9167, 1.0, 1.0, 1.0, 1.0, 1.0, 0.9167, 1.0, 0.3333, 1.0, 0.4167, 1.0, 0.4167, 1.0, 0.3333, 1.0, 0.5833, 1.0, 0.6667, 1.0, 0.6667, 1.0, 0.5833, 1.0, 7.451e-08, 1.0, 0.08333, 1.0, 0.08333, 1.0, 7.451e-08, 1.0, 0.8333, 1.0, 0.9167, 1.0, 0.9167, 1.0, 0.8333, 1.0, 0.25, 1.0, 0.3333, 1.0, 0.3333, 1.0, 0.25, 1.0, 0.37, 0.4578, 0.25, 0.49, 0.13, 0.4578, 0.04215, 0.37, 0.01, 0.25, 0.04215, 0.13, 0.13, 0.04215, 0.25, 0.01, 0.37, 0.04215, 0.4578, 0.13, 0.49, 0.25, 0.4578, 0.37, 0.75, 1.0, 0.8333, 1.0, 0.8333, 1.0, 0.75, 1.0, 0.1667, 1.0, 0.25, 1.0, 0.25, 1.0, 0.1667, 1.0, 0.4167, 1.0, 0.5, 1.0, 0.5, 1.0, 0.4167, 1.0, 0.6667, 1.0, 0.75, 1.0, 0.75, 1.0, 0.6667, 1.0, 0.08333, 1.0, 0.1667, 1.0, 0.1667, 1.0, 0.08333, 1.0, 0.9167, 1.0, 1.0, 1.0, 1.0, 1.0, 0.9167, 1.0, 0.3333, 1.0, 0.4167, 1.0, 0.4167, 1.0, 0.3333, 1.0, 0.5833, 1.0, 0.6667, 1.0, 0.6667, 1.0, 0.5833, 1.0, 7.451e-08, 1.0, 0.08333, 1.0, 0.08333, 1.0, 7.451e-08, 1.0, 0.8333, 1.0, 0.9167, 1.0, 0.9167, 1.0, 0.8333, 1.0, 0.25, 1.0, 0.3333, 1.0, 0.3333, 1.0, 0.25, 1.0, 0.08333, 1.0, 0.1667, 1.0, 0.1667, 1.0, 0.08333, 1.0, 0.9167, 1.0, 1.0, 1.0, 1.0, 1.0, 0.9167, 1.0, 0.3333, 1.0, 0.4167, 1.0, 0.4167, 1.0, 0.3333, 1.0, 0.5833, 1.0, 0.6667, 1.0, 0.6667, 1.0, 0.5833, 1.0, 7.451e-08, 1.0, 0.08333, 1.0, 0.08333, 1.0, 7.451e-08, 1.0, 0.8333, 1.0, 0.9167, 1.0, 0.9167, 1.0, 0.8333, 1.0, 0.25, 1.0, 0.3333, 1.0, 0.3333, 1.0, 0.25, 1.0, 0.5, 1.0, 0.5833, 1.0, 0.5833, 1.0, 0.5, 1.0, 0.75, 1.0, 0.8333, 1.0, 0.8333, 1.0, 0.75, 1.0, 0.1667, 1.0, 0.25, 1.0, 0.25, 1.0, 0.1667, 1.0, 0.4167, 1.0, 0.5, 1.0, 0.5, 1.0, 0.4167, 1.0, 0.6667, 1.0, 0.75, 1.0, 0.75, 1.0, 0.6667, 1.0, 1.0, 0.5071, 0.9167, 0.5071, 0.9198, 0.5, 0.9968, 0.5, 0.7545, 0.4888, 0.8655, 0.4591, 0.8389, 0.4041, 0.75, 0.4279, 0.9167, 0.5071, 0.8333, 0.5071, 0.8365, 0.5, 0.9135, 0.5, 0.8733, 0.4545, 0.9545, 0.3733, 0.9041, 0.3389, 0.8389, 0.4041, 0.8333, 0.5071, 0.75, 0.5071, 0.7532, 0.5, 0.8302, 0.5, 0.9591, 0.3655, 0.9888, 0.2545, 0.9279, 0.25, 0.9041, 0.3389, 0.75, 0.5071, 0.6667, 0.5071, 0.6698, 0.5, 0.7468, 0.5, 0.9888, 0.2455, 0.9591, 0.1345, 0.9041, 0.1611, 0.9279, 0.25, 0.6667, 0.5071, 0.5833, 0.5071, 0.5865, 0.5, 0.6635, 0.5, 0.9545, 0.1267, 0.8733, 0.04548, 0.8389, 0.09595, 0.9041, 0.1611, 0.5833, 0.5071, 0.5, 0.5071, 0.5032, 0.5, 0.5802, 0.5, 0.8655, 0.04094, 0.7545, 0.01122, 0.75, 0.07212, 0.8389, 0.09595, 0.5, 0.5071, 0.4167, 0.5071, 0.4198, 0.5, 0.4968, 0.5, 0.7455, 0.01122, 0.6345, 0.04094, 0.6611, 0.09595, 0.75, 0.07212, 0.4167, 0.5071, 0.3333, 0.5071, 0.3365, 0.5, 0.4135, 0.5, 0.6267, 0.04548, 0.5455, 0.1267, 0.5959, 0.1611, 0.6611, 0.09595, 0.3333, 0.5071, 0.25, 0.5071, 0.2532, 0.5, 0.3302, 0.5, 0.5409, 0.1345, 0.5112, 0.2455, 0.5721, 0.25, 0.5959, 0.1611, 0.25, 0.5071, 0.1667, 0.5071, 0.1698, 0.5, 0.2468, 0.5, 0.5112, 0.2545, 0.5409, 0.3655, 0.5959, 0.3389, 0.5721, 0.25, 0.1667, 0.5071, 0.08333, 0.5071, 0.08649, 0.5, 0.1635, 0.5, 0.5455, 0.3733, 0.6267, 0.4545, 0.6611, 0.4041, 0.5959, 0.3389, 0.08333, 0.5071, 7.451e-08, 0.5071, 0.003158, 0.5, 0.08017, 0.5, 0.6345, 0.4591, 0.7455, 0.4888, 0.75, 0.4279, 0.6611, 0.4041, 0.75, 0.4279, 0.8389, 0.4041, 0.9041, 0.3389, 0.9279, 0.25, 0.9041, 0.1611, 0.8389, 0.09595, 0.75, 0.07212, 0.6611, 0.09595, 0.5959, 0.1611, 0.5721, 0.25, 0.5959, 0.3389, 0.6611, 0.4041, 1.0, 0.5071, 0.9167, 0.5071, 0.9198, 0.5, 0.9968, 0.5, 0.7545, 0.4888, 0.8655, 0.4591, 0.8389, 0.4041, 0.75, 0.4279, 0.9167, 0.5071, 0.8333, 0.5071, 0.8365, 0.5, 0.9135, 0.5, 0.8733, 0.4545, 0.9545, 0.3733, 0.9041, 0.3389, 0.8389, 0.4041, 0.8333, 0.5071, 0.75, 0.5071, 0.7532, 0.5, 0.8302, 0.5, 0.9591, 0.3655, 0.9888, 0.2545, 0.9279, 0.25, 0.9041, 0.3389, 0.75, 0.5071, 0.6667, 0.5071, 0.6698, 0.5, 0.7468, 0.5, 0.9888, 0.2455, 0.9591, 0.1345, 0.9041, 0.1611, 0.9279, 0.25, 0.6667, 0.5071, 0.5833, 0.5071, 0.5865, 0.5, 0.6635, 0.5, 0.9545, 0.1267, 0.8733, 0.04548, 0.8389, 0.09595, 0.9041, 0.1611, 0.5833, 0.5071, 0.5, 0.5071, 0.5032, 0.5, 0.5802, 0.5, 0.8655, 0.04094, 0.7545, 0.01122, 0.75, 0.07212, 0.8389, 0.09595, 0.5, 0.5071, 0.4167, 0.5071, 0.4198, 0.5, 0.4968, 0.5, 0.7455, 0.01122, 0.6345, 0.04094, 0.6611, 0.09595, 0.75, 0.07212, 0.4167, 0.5071, 0.3333, 0.5071, 0.3365, 0.5, 0.4135, 0.5, 0.6267, 0.04548, 0.5455, 0.1267, 0.5959, 0.1611, 0.6611, 0.09595, 0.3333, 0.5071, 0.25, 0.5071, 0.2532, 0.5, 0.3302, 0.5, 0.5409, 0.1345, 0.5112, 0.2455, 0.5721, 0.25, 0.5959, 0.1611, 0.25, 0.5071, 0.1667, 0.5071, 0.1698, 0.5, 0.2468, 0.5, 0.5112, 0.2545, 0.5409, 0.3655, 0.5959, 0.3389, 0.5721, 0.25, 0.1667, 0.5071, 0.08333, 0.5071, 0.08649, 0.5, 0.1635, 0.5, 0.5455, 0.3733, 0.6267, 0.4545, 0.6611, 0.4041, 0.5959, 0.3389, 0.08333, 0.5071, 7.451e-08, 0.5071, 0.003159, 0.5, 0.08017, 0.5, 0.6345, 0.4591, 0.7455, 0.4888, 0.75, 0.4279, 0.6611, 0.4041, 0.75, 0.4279, 0.8389, 0.4041, 0.9041, 0.3389, 0.9279, 0.25, 0.9041, 0.1611, 0.8389, 0.09595, 0.75, 0.07212, 0.6611, 0.09595, 0.5959, 0.1611, 0.5721, 0.25, 0.5959, 0.3389, 0.6611, 0.4041])
me_cylinder.materials.append(mat_supports)
me_cylinder.update()
me_cube_002 = bpy.data.meshes.new('Cube.002')
me_cube_002.from_pydata([(-0.1993, 0.1348, 0.0), (0.1993, 0.1348, 0.0), (-0.1993, -0.1348, 0.0), (0.1993, -0.1348, 0.0), (-0.03862, 0.02849, 1.5), (0.03862, 0.02849, 1.5), (0.03862, -0.02849, 1.5), (-0.03862, -0.02849, 1.5), (0.1993, 0.1348, 0.8112), (0.1993, -0.1348, 0.8112), (-0.1993, -0.1348, 0.8112), (-0.1993, 0.1348, 0.8112), (0.05, 0.1348, 0.0), (0.05, -0.1348, 0.0), (0.05, 0.1348, 0.8112), (0.05, -0.1348, 0.8112), (-0.1993, -0.1348, 1.5), (-0.1993, 0.1348, 1.5), (0.1993, -0.1348, 1.5), (0.1993, 0.1348, 1.5), (-0.03862, 0.02849, 1.584), (0.03862, 0.02849, 1.584), (0.03862, -0.02849, 1.584), (-0.03862, -0.02849, 1.584), (-0.0801, -0.07351, 1.584), (-0.0801, 0.07351, 1.584), (0.0801, -0.07351, 1.584), (0.0801, 0.07351, 1.584), (-0.0801, -0.07351, 1.817), (-0.0801, 0.07351, 1.817), (0.0801, -0.07351, 1.817), (0.0801, 0.07351, 1.817), (-0.05, 0.1348, 0.0), (-0.05, -0.1348, 0.8112), (-0.05, -0.1348, 0.0), (-0.05, 0.1348, 0.8112), (-0.1993, 0.1348, 1.363), (-0.1993, -0.1348, 1.363), (0.1993, 0.1348, 1.363), (0.1993, -0.1348, 1.363), (0.3478, 0.1348, 1.48), (0.3478, -0.1348, 1.48), (0.2508, 0.1348, 1.383), (0.2508, -0.1348, 1.383), (0.4386, 0.1348, 1.361), (0.4386, -0.1348, 1.361), (0.3014, 0.1348, 1.361), (0.3014, -0.1348, 1.361), (0.4386, 0.1348, 0.5607), (0.4386, -0.1348, 0.5607), (0.3014, 0.1348, 0.5607), (0.3014, -0.1348, 0.5607), (-0.2508, 0.1348, 1.383), (-0.3478, 0.1348, 1.48), (-0.3478, -0.1348, 1.48), (-0.2508, -0.1348, 1.383), (-0.3014, 0.1348, 1.361), (-0.4386, 0.1348, 1.361), (-0.4386, -0.1348, 1.361), (-0.3014, -0.1348, 1.361), (-0.3014, 0.1348, 0.5607), (-0.4386, 0.1348, 0.5607), (-0.4386, -0.1348, 0.5607), (-0.3014, -0.1348, 0.5607), (-0.1076, 0.09879, 1.738), (0.1076, 0.09879, 1.738), (0.1076, -0.09879, 1.738), (-0.1076, -0.09879, 1.738), (0.1076, 0.09879, 1.661), (-0.1076, -0.09879, 1.661), (-0.1076, 0.09879, 1.661), (0.1076, -0.09879, 1.661), (-0.1104, 0.1013, 1.699), (0.1104, -0.1013, 1.699), (0.1104, 0.1013, 1.699), (-0.1104, -0.1013, 1.699), (-0.09619, 0.08828, 1.778), (0.09619, -0.08828, 1.778), (0.09619, 0.08828, 1.778), (-0.09619, -0.08828, 1.778), (0.09672, 0.08876, 1.622), (-0.09672, -0.08876, 1.622), (-0.09672, 0.08876, 1.622), (0.09672, -0.08876, 1.622)], [], [(32, 34, 2, 0), (36, 37, 55, 52), (39, 37, 10, 33, 15, 9), (39, 38, 42, 43), (18, 16, 37, 39), (5, 4, 20, 21), (12, 14, 8, 1), (1, 8, 9, 3), (34, 33, 10, 2), (2, 10, 11, 0), (3, 9, 15, 13), (1, 3, 13, 12), (7, 4, 17, 16), (6, 7, 16, 18), (5, 6, 18, 19), (4, 5, 19, 17), (22, 21, 27, 26), (7, 6, 22, 23), (6, 5, 21, 22), (4, 7, 23, 20), (78, 76, 29, 31), (20, 23, 24, 25), (21, 20, 25, 27), (23, 22, 26, 24), (28, 30, 31, 29), (79, 77, 30, 28), (77, 78, 31, 30), (76, 79, 28, 29), (0, 11, 35, 32), (32, 35, 33, 34), (13, 15, 14, 12), (10, 37, 36, 11), (8, 38, 39, 9), (8, 14, 35, 11, 36, 38), (36, 17, 19, 38), (43, 42, 46, 47), (38, 19, 40, 42), (19, 18, 41, 40), (18, 39, 43, 41), (46, 44, 48, 50), (42, 40, 44, 46), (41, 43, 47, 45), (40, 41, 45, 44), (50, 48, 49, 51), (45, 47, 51, 49), (44, 45, 49, 48), (47, 46, 50, 51), (52, 55, 59, 56), (17, 36, 52, 53), (37, 16, 54, 55), (16, 17, 53, 54), (56, 59, 63, 60), (54, 53, 57, 58), (55, 54, 58, 59), (53, 52, 56, 57), (63, 62, 61, 60), (58, 57, 61, 62), (59, 58, 62, 63), (57, 56, 60, 61), (72, 75, 67, 64), (73, 74, 65, 66), (75, 73, 66, 67), (74, 72, 64, 65), (80, 82, 70, 68), (81, 83, 71, 69), (83, 80, 68, 71), (82, 81, 69, 70), (68, 70, 72, 74), (69, 71, 73, 75), (71, 68, 74, 73), (70, 69, 75, 72), (64, 67, 79, 76), (66, 65, 78, 77), (67, 66, 77, 79), (65, 64, 76, 78), (25, 24, 81, 82), (26, 27, 80, 83), (24, 26, 83, 81), (27, 25, 82, 80)])
_uv = me_cube_002.uv_layers.new(name='UVMap')
_uv.uv.foreach_set('vector', [0.125, 0.6875, 0.375, 0.6875, 0.375, 0.75, 0.125, 0.75, 0.4858, 1.0, 0.4858, 0.75, 0.4858, 0.75, 0.4858, 1.0, 0.4893, 0.5, 0.4858, 0.75, 0.4375, 0.75, 0.4375, 0.6875, 0.4375, 0.625, 0.4375, 0.5, 0.4893, 0.5, 0.4893, 0.25, 0.4893, 0.25, 0.4893, 0.5, 0.5, 0.5, 0.5, 0.75, 0.4858, 0.75, 0.4893, 0.5, 0.5, 0.323, 0.5, 0.2763, 0.5, 0.2763, 0.5, 0.323, 0.375, 0.125, 0.4375, 0.125, 0.4375, 0.25, 0.375, 0.25, 0.375, 0.25, 0.4375, 0.25, 0.4375, 0.5, 0.375, 0.5, 0.375, 0.6875, 0.4375, 0.6875, 0.4375, 0.75, 0.375, 0.75, 0.375, 0.75, 0.4375, 0.75, 0.4375, 1.0, 0.375, 1.0, 0.375, 0.5, 0.4375, 0.5, 0.4375, 0.625, 0.375, 0.625, 0.125, 0.5, 0.375, 0.5, 0.375, 0.625, 0.125, 0.625, 0.5, 0.4737, 0.5, 0.2763, 0.5, 0.0, 0.5, 0.75, 0.5, 0.427, 0.5, 0.4737, 0.5, 0.75, 0.5, 0.5, 0.5, 0.323, 0.5, 0.427, 0.5, 0.5, 0.5, 0.25, 0.5, 0.2763, 0.5, 0.323, 0.5, 0.25, 0.5, 0.0, 0.5, 0.427, 0.5, 0.323, 0.5, 0.323, 0.5, 0.427, 0.5, 0.4737, 0.5, 0.427, 0.5, 0.427, 0.5, 0.4737, 0.5, 0.427, 0.5, 0.323, 0.5, 0.323, 0.5, 0.427, 0.5, 0.2763, 0.5, 0.4737, 0.5, 0.4737, 0.5, 0.2763, 0.5, 0.323, 0.5, 0.2763, 0.5, 0.2763, 0.5, 0.323, 0.5, 0.2763, 0.5, 0.4737, 0.5, 0.4737, 0.5, 0.2763, 0.5, 0.323, 0.5, 0.2763, 0.5, 0.2763, 0.5, 0.323, 0.5, 0.4737, 0.5, 0.427, 0.5, 0.427, 0.5, 0.4737, 0.5, 0.4737, 0.5, 0.427, 0.5, 0.323, 0.5, 0.2763, 0.5, 0.4737, 0.5, 0.427, 0.5, 0.427, 0.5, 0.4737, 0.5, 0.427, 0.5, 0.323, 0.5, 0.323, 0.5, 0.427, 0.5, 0.2763, 0.5, 0.4737, 0.5, 0.4737, 0.5, 0.2763, 0.375, 0.0, 0.4375, 0.0, 0.4375, 0.0625, 0.375, 0.0625, 0.125, 0.6875, 0.4375, 0.0625, 0.4375, 0.6875, 0.375, 0.6875, 0.375, 0.625, 0.4375, 0.625, 0.4375, 0.125, 0.125, 0.625, 0.4375, 0.75, 0.4858, 0.75, 0.4858, 1.0, 0.4375, 1.0, 0.4375, 0.25, 0.4893, 0.25, 0.4893, 0.5, 0.4375, 0.5, 0.4375, 0.25, 0.4375, 0.125, 0.4375, 0.0625, 0.4375, 0.0, 0.4858, 1.0, 0.4893, 0.25, 0.4858, 1.0, 0.5, 0.0, 0.5, 0.25, 0.4893, 0.25, 0.4893, 0.5, 0.4893, 0.25, 0.4893, 0.25, 0.4893, 0.5, 0.4893, 0.25, 0.5, 0.25, 0.5, 0.25, 0.4893, 0.25, 0.5, 0.25, 0.5, 0.5, 0.5, 0.5, 0.5, 0.25, 0.5, 0.5, 0.4893, 0.5, 0.4893, 0.5, 0.5, 0.5, 0.4893, 0.25, 0.5, 0.25, 0.5, 0.25, 0.4893, 0.25, 0.4893, 0.25, 0.5, 0.25, 0.5, 0.25, 0.4893, 0.25, 0.5, 0.5, 0.4893, 0.5, 0.4893, 0.5, 0.5, 0.5, 0.5, 0.25, 0.5, 0.5, 0.5, 0.5, 0.5, 0.25, 0.4893, 0.25, 0.5, 0.25, 0.5, 0.5, 0.4893, 0.5, 0.5, 0.5, 0.4893, 0.5, 0.4893, 0.5, 0.5, 0.5, 0.5, 0.25, 0.5, 0.5, 0.5, 0.5, 0.5, 0.25, 0.4893, 0.5, 0.4893, 0.25, 0.4893, 0.25, 0.4893, 0.5, 0.4858, 1.0, 0.4858, 0.75, 0.4858, 0.75, 0.4858, 1.0, 0.5, 0.0, 0.4858, 1.0, 0.4858, 1.0, 0.5, 0.0, 0.4858, 0.75, 0.5, 0.75, 0.5, 0.75, 0.4858, 0.75, 0.5, 0.75, 0.5, 0.0, 0.5, 0.0, 0.5, 0.75, 0.4858, 1.0, 0.4858, 0.75, 0.4858, 0.75, 0.4858, 1.0, 0.5, 0.75, 0.5, 0.0, 0.5, 0.0, 0.5, 0.75, 0.4858, 0.75, 0.5, 0.75, 0.5, 0.75, 0.4858, 0.75, 0.5, 0.0, 0.4858, 1.0, 0.4858, 1.0, 0.5, 0.0, 0.4858, 0.75, 0.5, 0.75, 0.5, 1.0, 0.4858, 1.0, 0.5, 0.75, 0.5, 0.0, 0.5, 0.0, 0.5, 0.75, 0.4858, 0.75, 0.5, 0.75, 0.5, 0.75, 0.4858, 0.75, 0.5, 0.0, 0.4858, 1.0, 0.4858, 1.0, 0.5, 0.0, 0.5, 0.2763, 0.5, 0.4737, 0.5, 0.4737, 0.5, 0.2763, 0.5, 0.427, 0.5, 0.323, 0.5, 0.323, 0.5, 0.427, 0.5, 0.4737, 0.5, 0.427, 0.5, 0.427, 0.5, 0.4737, 0.5, 0.323, 0.5, 0.2763, 0.5, 0.2763, 0.5, 0.323, 0.5, 0.323, 0.5, 0.2763, 0.5, 0.2763, 0.5, 0.323, 0.5, 0.4737, 0.5, 0.427, 0.5, 0.427, 0.5, 0.4737, 0.5, 0.427, 0.5, 0.323, 0.5, 0.323, 0.5, 0.427, 0.5, 0.2763, 0.5, 0.4737, 0.5, 0.4737, 0.5, 0.2763, 0.5, 0.323, 0.5, 0.2763, 0.5, 0.2763, 0.5, 0.323, 0.5, 0.4737, 0.5, 0.427, 0.5, 0.427, 0.5, 0.4737, 0.5, 0.427, 0.5, 0.323, 0.5, 0.323, 0.5, 0.427, 0.5, 0.2763, 0.5, 0.4737, 0.5, 0.4737, 0.5, 0.2763, 0.5, 0.2763, 0.5, 0.4737, 0.5, 0.4737, 0.5, 0.2763, 0.5, 0.427, 0.5, 0.323, 0.5, 0.323, 0.5, 0.427, 0.5, 0.4737, 0.5, 0.427, 0.5, 0.427, 0.5, 0.4737, 0.5, 0.323, 0.5, 0.2763, 0.5, 0.2763, 0.5, 0.323, 0.5, 0.2763, 0.5, 0.4737, 0.5, 0.4737, 0.5, 0.2763, 0.5, 0.427, 0.5, 0.323, 0.5, 0.323, 0.5, 0.427, 0.5, 0.4737, 0.5, 0.427, 0.5, 0.427, 0.5, 0.4737, 0.5, 0.323, 0.5, 0.2763, 0.5, 0.2763, 0.5, 0.323])
me_cube_002.update()

# ---- objects
ob_tabletop = bpy.data.objects.new('Tabletop', me_cube_001)
ob_supports = bpy.data.objects.new('Supports', me_cylinder)
ob_humanref = bpy.data.objects.new('HumanRef', me_cube_002)

# ---- transforms, parenting, visibility, modifiers, constraints
ob_tabletop.location = (0.0, 0.0, 1.0)
ob_supports.location = (0.0, 0.0, 0.0)
_m = ob_supports.modifiers.new('Mirror', 'MIRROR')
ob_humanref.location = (-1.044, 0.0, 0.0)

# ---- collection membership
col_desk.objects.link(ob_tabletop)
col_desk.objects.link(ob_supports)
col_reference.objects.link(ob_humanref)

# ---- scene / render settings (as saved in the file)
scene.frame_start = 1; scene.frame_end = 250; scene.frame_set(1)
scene.render.engine = 'BLENDER_EEVEE_NEXT'
scene.cycles.sampling_pattern = 'TABULATED_SOBOL'
scene.eevee.ray_tracing_options.trace_max_roughness = 0.0
bpy.context.view_layer.update()

# ---- added for rendering (the .blend has no active camera and no usable light): camera, sun
cam_auto = bpy.data.cameras.new('AutoCamera')
cam_auto.lens = 50.0
cam_auto.sensor_width = 36.0
cam_auto.clip_end = 1000.0
ob_auto_camera = bpy.data.objects.new('AutoCamera', cam_auto)
scene.collection.objects.link(ob_auto_camera)
ob_auto_camera.location = (2.40313, -3.32353, 3.10928)
ob_auto_camera.rotation_euler = (1.09748, -7.21219e-08, 0.694738)
scene.camera = ob_auto_camera
light_auto_sun = bpy.data.lights.new('AutoSun', 'SUN')
light_auto_sun.energy = 3.0
light_auto_sun.angle = 0.0523599
ob_auto_sun = bpy.data.objects.new('AutoSun', light_auto_sun)
scene.collection.objects.link(ob_auto_sun)
ob_auto_sun.rotation_euler = (0.872665, 0.174533, 0.523599)
bpy.context.view_layer.update()
